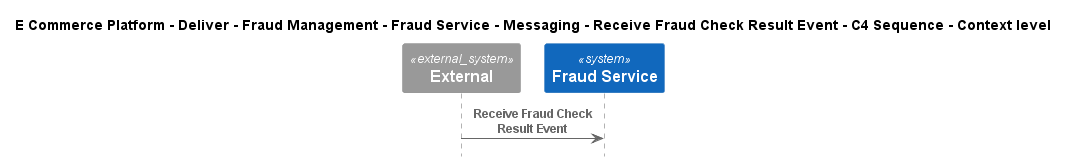

The diagram above was rendered by PlantUML. Its source (embedded in the PNG):
@startuml
!include ..\..\..\..\..\..\..\..\..\.c4s\C4_Sequence.puml

title E Commerce Platform - Deliver - Fraud Management - Fraud Service - Messaging - Receive Fraud Check Result Event - C4 Sequence - Context level

System_Ext(C4InterFlow.SoftwareSystems.ExternalSystem, "External", "")
System(ECommercePlatform.Deliver.FraudManagement.SoftwareSystems.FraudService, "Fraud Service", "")

Rel(C4InterFlow.SoftwareSystems.ExternalSystem, ECommercePlatform.Deliver.FraudManagement.SoftwareSystems.FraudService, "Receive Fraud Check Result Event")


@enduml